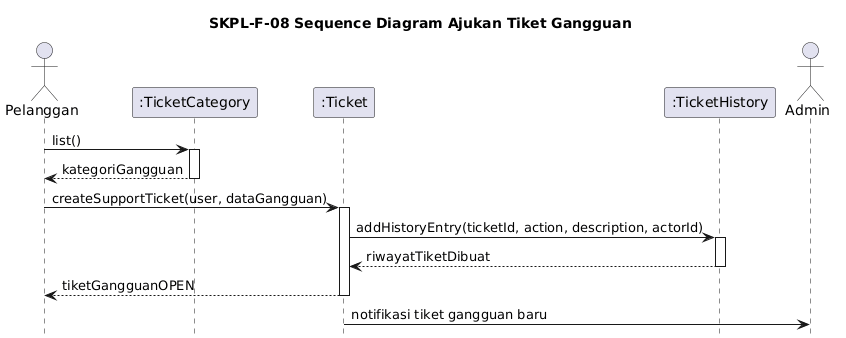

The diagram above was rendered by PlantUML. Its source (embedded in the PNG):
@startuml
title SKPL-F-08 Sequence Diagram Ajukan Tiket Gangguan

skinparam shadowing false
skinparam responseMessageBelowArrow true
hide footbox

actor Pelanggan
participant ":TicketCategory" as TicketCategory
participant ":Ticket" as Ticket
participant ":TicketHistory" as TicketHistory
actor Admin

Pelanggan -> TicketCategory: list()
activate TicketCategory
TicketCategory --> Pelanggan: kategoriGangguan
deactivate TicketCategory

Pelanggan -> Ticket: createSupportTicket(user, dataGangguan)
activate Ticket
Ticket -> TicketHistory: addHistoryEntry(ticketId, action, description, actorId)
activate TicketHistory
TicketHistory --> Ticket: riwayatTiketDibuat
deactivate TicketHistory
Ticket --> Pelanggan: tiketGangguanOPEN
deactivate Ticket

Ticket -> Admin: notifikasi tiket gangguan baru
@enduml